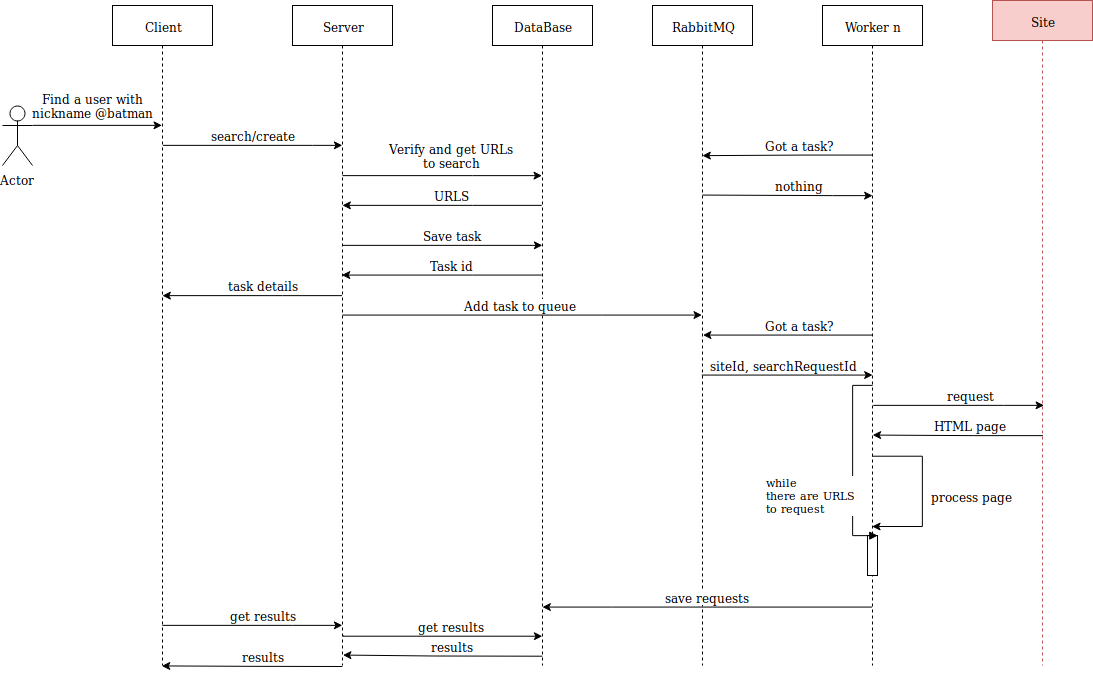

The diagram above was exported from draw.io. Its source (the exported page's mxGraphModel, read from the mxfile embedded in the PNG):
<mxGraphModel dx="757" dy="439" grid="1" gridSize="10" guides="1" tooltips="1" connect="1" arrows="1" fold="1" page="1" pageScale="1" pageWidth="850" pageHeight="1100" math="0" shadow="0">
  <root>
    <mxCell id="0" />
    <mxCell id="1" parent="0" />
    <mxCell id="Q7TRx8__3OulbjUzS3hI-12" style="edgeStyle=orthogonalEdgeStyle;rounded=0;orthogonalLoop=1;jettySize=auto;html=1;exitX=1;exitY=0.3333333333333333;exitDx=0;exitDy=0;exitPerimeter=0;" edge="1" parent="1" source="Q7TRx8__3OulbjUzS3hI-2" target="Q7TRx8__3OulbjUzS3hI-6">
      <mxGeometry relative="1" as="geometry">
        <Array as="points">
          <mxPoint x="140" y="140" />
          <mxPoint x="140" y="140" />
        </Array>
      </mxGeometry>
    </mxCell>
    <mxCell id="Q7TRx8__3OulbjUzS3hI-13" value="&lt;div&gt;Find a user with&lt;/div&gt;&lt;div&gt;nickname @batman&lt;br&gt;&lt;/div&gt;" style="text;html=1;resizable=0;points=[];align=center;verticalAlign=middle;labelBackgroundColor=#ffffff;" vertex="1" connectable="0" parent="Q7TRx8__3OulbjUzS3hI-12">
      <mxGeometry x="-0.2101" y="-3" relative="1" as="geometry">
        <mxPoint x="9" y="-23" as="offset" />
      </mxGeometry>
    </mxCell>
    <mxCell id="Q7TRx8__3OulbjUzS3hI-2" value="Actor" style="shape=umlActor;verticalLabelPosition=bottom;labelBackgroundColor=#ffffff;verticalAlign=top;html=1;outlineConnect=0;" vertex="1" parent="1">
      <mxGeometry x="10" y="120" width="30" height="60" as="geometry" />
    </mxCell>
    <mxCell id="Q7TRx8__3OulbjUzS3hI-14" value="" style="edgeStyle=orthogonalEdgeStyle;rounded=0;orthogonalLoop=1;jettySize=auto;html=1;" edge="1" parent="1">
      <mxGeometry relative="1" as="geometry">
        <mxPoint x="170.42857142857144" y="160" as="sourcePoint" />
        <mxPoint x="350" y="160" as="targetPoint" />
        <Array as="points">
          <mxPoint x="320" y="160" />
          <mxPoint x="320" y="160" />
        </Array>
      </mxGeometry>
    </mxCell>
    <mxCell id="Q7TRx8__3OulbjUzS3hI-15" value="search/create" style="text;html=1;resizable=0;points=[];align=center;verticalAlign=middle;labelBackgroundColor=#ffffff;" vertex="1" connectable="0" parent="Q7TRx8__3OulbjUzS3hI-14">
      <mxGeometry x="0.2215" y="2" relative="1" as="geometry">
        <mxPoint x="-19.5" y="-8" as="offset" />
      </mxGeometry>
    </mxCell>
    <mxCell id="Q7TRx8__3OulbjUzS3hI-6" value="&lt;div&gt;Client&lt;/div&gt;" style="shape=umlLifeline;perimeter=lifelinePerimeter;whiteSpace=wrap;html=1;container=1;collapsible=0;recursiveResize=0;outlineConnect=0;" vertex="1" parent="1">
      <mxGeometry x="120" y="20" width="100" height="660" as="geometry" />
    </mxCell>
    <mxCell id="Q7TRx8__3OulbjUzS3hI-18" value="" style="edgeStyle=orthogonalEdgeStyle;rounded=0;orthogonalLoop=1;jettySize=auto;html=1;" edge="1" parent="1" source="Q7TRx8__3OulbjUzS3hI-7" target="Q7TRx8__3OulbjUzS3hI-8">
      <mxGeometry relative="1" as="geometry">
        <mxPoint x="529.5" y="199.83333333333337" as="targetPoint" />
        <Array as="points">
          <mxPoint x="480" y="190" />
          <mxPoint x="480" y="190" />
        </Array>
      </mxGeometry>
    </mxCell>
    <mxCell id="Q7TRx8__3OulbjUzS3hI-19" value="&lt;div&gt;Verify and get URLs&lt;/div&gt;&lt;div&gt; to search&lt;/div&gt;" style="text;html=1;resizable=0;points=[];align=center;verticalAlign=middle;labelBackgroundColor=#ffffff;" vertex="1" connectable="0" parent="Q7TRx8__3OulbjUzS3hI-18">
      <mxGeometry x="-0.1492" y="1" relative="1" as="geometry">
        <mxPoint x="23.5" y="-19" as="offset" />
      </mxGeometry>
    </mxCell>
    <mxCell id="Q7TRx8__3OulbjUzS3hI-7" value="Server" style="shape=umlLifeline;perimeter=lifelinePerimeter;whiteSpace=wrap;html=1;container=1;collapsible=0;recursiveResize=0;outlineConnect=0;" vertex="1" parent="1">
      <mxGeometry x="300" y="20" width="100" height="660" as="geometry" />
    </mxCell>
    <mxCell id="Q7TRx8__3OulbjUzS3hI-8" value="DataBase" style="shape=umlLifeline;perimeter=lifelinePerimeter;whiteSpace=wrap;html=1;container=1;collapsible=0;recursiveResize=0;outlineConnect=0;" vertex="1" parent="1">
      <mxGeometry x="500" y="20" width="100" height="660" as="geometry" />
    </mxCell>
    <mxCell id="Q7TRx8__3OulbjUzS3hI-9" value="RabbitMQ" style="shape=umlLifeline;perimeter=lifelinePerimeter;whiteSpace=wrap;html=1;container=1;collapsible=0;recursiveResize=0;outlineConnect=0;" vertex="1" parent="1">
      <mxGeometry x="660" y="20" width="100" height="660" as="geometry" />
    </mxCell>
    <mxCell id="Q7TRx8__3OulbjUzS3hI-10" value="Worker n" style="shape=umlLifeline;perimeter=lifelinePerimeter;whiteSpace=wrap;html=1;container=1;collapsible=0;recursiveResize=0;outlineConnect=0;" vertex="1" parent="1">
      <mxGeometry x="830" y="20" width="100" height="660" as="geometry" />
    </mxCell>
    <mxCell id="Q7TRx8__3OulbjUzS3hI-11" value="Site" style="shape=umlLifeline;perimeter=lifelinePerimeter;whiteSpace=wrap;html=1;container=1;collapsible=0;recursiveResize=0;outlineConnect=0;fillColor=#f8cecc;strokeColor=#b85450;" vertex="1" parent="1">
      <mxGeometry x="1000" y="15" width="100" height="665" as="geometry" />
    </mxCell>
    <mxCell id="Q7TRx8__3OulbjUzS3hI-22" value="" style="edgeStyle=orthogonalEdgeStyle;rounded=0;orthogonalLoop=1;jettySize=auto;html=1;endArrow=none;endFill=0;startArrow=classic;startFill=1;" edge="1" parent="1">
      <mxGeometry relative="1" as="geometry">
        <mxPoint x="349.6666666666665" y="219.83333333333337" as="sourcePoint" />
        <mxPoint x="549.5" y="219.83333333333337" as="targetPoint" />
        <Array as="points">
          <mxPoint x="480" y="220" />
          <mxPoint x="480" y="220" />
        </Array>
      </mxGeometry>
    </mxCell>
    <mxCell id="Q7TRx8__3OulbjUzS3hI-23" value="&lt;div&gt;URLS&lt;/div&gt;" style="text;html=1;resizable=0;points=[];align=center;verticalAlign=middle;labelBackgroundColor=#ffffff;" vertex="1" connectable="0" parent="Q7TRx8__3OulbjUzS3hI-22">
      <mxGeometry x="-0.1492" y="1" relative="1" as="geometry">
        <mxPoint x="24.5" y="-9" as="offset" />
      </mxGeometry>
    </mxCell>
    <mxCell id="Q7TRx8__3OulbjUzS3hI-24" value="" style="edgeStyle=orthogonalEdgeStyle;rounded=0;orthogonalLoop=1;jettySize=auto;html=1;" edge="1" parent="1">
      <mxGeometry relative="1" as="geometry">
        <mxPoint x="350.1666666666665" y="259.83333333333337" as="sourcePoint" />
        <mxPoint x="550" y="259.83333333333337" as="targetPoint" />
        <Array as="points">
          <mxPoint x="480.5" y="260" />
          <mxPoint x="480.5" y="260" />
        </Array>
      </mxGeometry>
    </mxCell>
    <mxCell id="Q7TRx8__3OulbjUzS3hI-25" value="&lt;div&gt;Save task&lt;/div&gt;" style="text;html=1;resizable=0;points=[];align=center;verticalAlign=middle;labelBackgroundColor=#ffffff;" vertex="1" connectable="0" parent="Q7TRx8__3OulbjUzS3hI-24">
      <mxGeometry x="-0.1492" y="1" relative="1" as="geometry">
        <mxPoint x="24.5" y="-9" as="offset" />
      </mxGeometry>
    </mxCell>
    <mxCell id="Q7TRx8__3OulbjUzS3hI-26" value="" style="edgeStyle=orthogonalEdgeStyle;rounded=0;orthogonalLoop=1;jettySize=auto;html=1;endArrow=none;endFill=0;startArrow=classic;startFill=1;" edge="1" parent="1">
      <mxGeometry relative="1" as="geometry">
        <mxPoint x="349.5" y="289.83333333333337" as="sourcePoint" />
        <mxPoint x="549.5" y="289.83333333333337" as="targetPoint" />
        <Array as="points">
          <mxPoint x="480" y="290" />
          <mxPoint x="480" y="290" />
        </Array>
      </mxGeometry>
    </mxCell>
    <mxCell id="Q7TRx8__3OulbjUzS3hI-27" value="Task id" style="text;html=1;resizable=0;points=[];align=center;verticalAlign=middle;labelBackgroundColor=#ffffff;" vertex="1" connectable="0" parent="Q7TRx8__3OulbjUzS3hI-26">
      <mxGeometry x="-0.1492" y="1" relative="1" as="geometry">
        <mxPoint x="24.5" y="-9" as="offset" />
      </mxGeometry>
    </mxCell>
    <mxCell id="Q7TRx8__3OulbjUzS3hI-34" value="" style="edgeStyle=orthogonalEdgeStyle;rounded=0;orthogonalLoop=1;jettySize=auto;html=1;" edge="1" parent="1" target="Q7TRx8__3OulbjUzS3hI-9">
      <mxGeometry relative="1" as="geometry">
        <mxPoint x="349.8333333333335" y="329.83333333333337" as="sourcePoint" />
        <mxPoint x="549.8333333333335" y="329.83333333333337" as="targetPoint" />
        <Array as="points">
          <mxPoint x="610" y="330" />
          <mxPoint x="610" y="330" />
        </Array>
      </mxGeometry>
    </mxCell>
    <mxCell id="Q7TRx8__3OulbjUzS3hI-35" value="&lt;div&gt;Add task to queue&lt;br&gt;&lt;/div&gt;" style="text;html=1;resizable=0;points=[];align=center;verticalAlign=middle;labelBackgroundColor=#ffffff;" vertex="1" connectable="0" parent="Q7TRx8__3OulbjUzS3hI-34">
      <mxGeometry x="-0.1492" y="1" relative="1" as="geometry">
        <mxPoint x="24.5" y="-9" as="offset" />
      </mxGeometry>
    </mxCell>
    <mxCell id="Q7TRx8__3OulbjUzS3hI-36" value="" style="edgeStyle=orthogonalEdgeStyle;rounded=0;orthogonalLoop=1;jettySize=auto;html=1;" edge="1" parent="1">
      <mxGeometry relative="1" as="geometry">
        <mxPoint x="709.8333333333335" y="209.83333333333337" as="sourcePoint" />
        <mxPoint x="880" y="210" as="targetPoint" />
        <Array as="points">
          <mxPoint x="840" y="210" />
          <mxPoint x="840" y="210" />
        </Array>
      </mxGeometry>
    </mxCell>
    <mxCell id="Q7TRx8__3OulbjUzS3hI-37" value="nothing" style="text;html=1;resizable=0;points=[];align=center;verticalAlign=middle;labelBackgroundColor=#ffffff;" vertex="1" connectable="0" parent="Q7TRx8__3OulbjUzS3hI-36">
      <mxGeometry x="-0.1492" y="1" relative="1" as="geometry">
        <mxPoint x="24.5" y="-9" as="offset" />
      </mxGeometry>
    </mxCell>
    <mxCell id="Q7TRx8__3OulbjUzS3hI-38" value="" style="edgeStyle=orthogonalEdgeStyle;rounded=0;orthogonalLoop=1;jettySize=auto;html=1;endArrow=none;endFill=0;startArrow=classic;startFill=1;" edge="1" parent="1">
      <mxGeometry relative="1" as="geometry">
        <mxPoint x="710" y="170" as="sourcePoint" />
        <mxPoint x="880" y="169.83333333333337" as="targetPoint" />
        <Array as="points">
          <mxPoint x="810.5" y="170" />
          <mxPoint x="810.5" y="170" />
        </Array>
      </mxGeometry>
    </mxCell>
    <mxCell id="Q7TRx8__3OulbjUzS3hI-39" value="Got a task?" style="text;html=1;resizable=0;points=[];align=center;verticalAlign=middle;labelBackgroundColor=#ffffff;" vertex="1" connectable="0" parent="Q7TRx8__3OulbjUzS3hI-38">
      <mxGeometry x="-0.1492" y="1" relative="1" as="geometry">
        <mxPoint x="24.5" y="-9" as="offset" />
      </mxGeometry>
    </mxCell>
    <mxCell id="Q7TRx8__3OulbjUzS3hI-40" value="" style="edgeStyle=orthogonalEdgeStyle;rounded=0;orthogonalLoop=1;jettySize=auto;html=1;" edge="1" parent="1">
      <mxGeometry relative="1" as="geometry">
        <mxPoint x="709.5" y="389.83333333333337" as="sourcePoint" />
        <mxPoint x="880.3333333333335" y="389.83333333333337" as="targetPoint" />
        <Array as="points">
          <mxPoint x="840" y="390" />
          <mxPoint x="840" y="390" />
        </Array>
      </mxGeometry>
    </mxCell>
    <mxCell id="Q7TRx8__3OulbjUzS3hI-41" value="siteId, searchRequestId" style="text;html=1;resizable=0;points=[];align=center;verticalAlign=middle;labelBackgroundColor=#ffffff;" vertex="1" connectable="0" parent="Q7TRx8__3OulbjUzS3hI-40">
      <mxGeometry x="-0.1492" y="1" relative="1" as="geometry">
        <mxPoint x="9" y="-9" as="offset" />
      </mxGeometry>
    </mxCell>
    <mxCell id="Q7TRx8__3OulbjUzS3hI-42" value="" style="edgeStyle=orthogonalEdgeStyle;rounded=0;orthogonalLoop=1;jettySize=auto;html=1;endArrow=none;endFill=0;startArrow=classic;startFill=1;" edge="1" parent="1">
      <mxGeometry relative="1" as="geometry">
        <mxPoint x="710.3333333333335" y="349.83333333333337" as="sourcePoint" />
        <mxPoint x="880.3333333333335" y="349.83333333333337" as="targetPoint" />
        <Array as="points">
          <mxPoint x="810.5" y="350" />
          <mxPoint x="810.5" y="350" />
        </Array>
      </mxGeometry>
    </mxCell>
    <mxCell id="Q7TRx8__3OulbjUzS3hI-43" value="Got a task?" style="text;html=1;resizable=0;points=[];align=center;verticalAlign=middle;labelBackgroundColor=#ffffff;" vertex="1" connectable="0" parent="Q7TRx8__3OulbjUzS3hI-42">
      <mxGeometry x="-0.1492" y="1" relative="1" as="geometry">
        <mxPoint x="24.5" y="-9" as="offset" />
      </mxGeometry>
    </mxCell>
    <mxCell id="Q7TRx8__3OulbjUzS3hI-44" value="" style="edgeStyle=orthogonalEdgeStyle;rounded=0;orthogonalLoop=1;jettySize=auto;html=1;" edge="1" parent="1">
      <mxGeometry relative="1" as="geometry">
        <mxPoint x="880.5" y="419.83333333333337" as="sourcePoint" />
        <mxPoint x="1051.3333333333335" y="419.83333333333337" as="targetPoint" />
        <Array as="points">
          <mxPoint x="1011" y="420" />
          <mxPoint x="1011" y="420" />
        </Array>
      </mxGeometry>
    </mxCell>
    <mxCell id="Q7TRx8__3OulbjUzS3hI-45" value="request" style="text;html=1;resizable=0;points=[];align=center;verticalAlign=middle;labelBackgroundColor=#ffffff;" vertex="1" connectable="0" parent="Q7TRx8__3OulbjUzS3hI-44">
      <mxGeometry x="-0.1492" y="1" relative="1" as="geometry">
        <mxPoint x="24.5" y="-9" as="offset" />
      </mxGeometry>
    </mxCell>
    <mxCell id="Q7TRx8__3OulbjUzS3hI-46" value="" style="edgeStyle=orthogonalEdgeStyle;rounded=0;orthogonalLoop=1;jettySize=auto;html=1;endArrow=none;endFill=0;startArrow=classic;startFill=1;" edge="1" parent="1">
      <mxGeometry relative="1" as="geometry">
        <mxPoint x="880.3333333333335" y="449.83333333333337" as="sourcePoint" />
        <mxPoint x="1050.5" y="450" as="targetPoint" />
        <Array as="points">
          <mxPoint x="980.5" y="450" />
          <mxPoint x="980.5" y="450" />
        </Array>
      </mxGeometry>
    </mxCell>
    <mxCell id="Q7TRx8__3OulbjUzS3hI-47" value="HTML page" style="text;html=1;resizable=0;points=[];align=center;verticalAlign=middle;labelBackgroundColor=#ffffff;" vertex="1" connectable="0" parent="Q7TRx8__3OulbjUzS3hI-46">
      <mxGeometry x="-0.1492" y="1" relative="1" as="geometry">
        <mxPoint x="24.5" y="-9" as="offset" />
      </mxGeometry>
    </mxCell>
    <mxCell id="Q7TRx8__3OulbjUzS3hI-48" value="" style="edgeStyle=orthogonalEdgeStyle;rounded=0;orthogonalLoop=1;jettySize=auto;html=1;" edge="1" parent="1">
      <mxGeometry relative="1" as="geometry">
        <mxPoint x="879.6666666666665" y="470.8333333333335" as="sourcePoint" />
        <mxPoint x="879.6666666666665" y="540.8333333333335" as="targetPoint" />
        <Array as="points">
          <mxPoint x="930" y="471" />
          <mxPoint x="930" y="541" />
        </Array>
      </mxGeometry>
    </mxCell>
    <mxCell id="Q7TRx8__3OulbjUzS3hI-50" value="process page" style="text;html=1;resizable=0;points=[];align=center;verticalAlign=middle;labelBackgroundColor=#ffffff;" vertex="1" connectable="0" parent="Q7TRx8__3OulbjUzS3hI-48">
      <mxGeometry x="-0.4086" y="-20" relative="1" as="geometry">
        <mxPoint x="69.5" y="40" as="offset" />
      </mxGeometry>
    </mxCell>
    <mxCell id="Q7TRx8__3OulbjUzS3hI-51" value="" style="edgeStyle=orthogonalEdgeStyle;rounded=0;orthogonalLoop=1;jettySize=auto;html=1;endArrow=none;endFill=0;startArrow=classic;startFill=1;" edge="1" parent="1">
      <mxGeometry relative="1" as="geometry">
        <mxPoint x="549.6666666666665" y="621.8333333333335" as="sourcePoint" />
        <mxPoint x="879.8333333333335" y="621.8333333333334" as="targetPoint" />
        <Array as="points">
          <mxPoint x="620" y="622" />
          <mxPoint x="620" y="622" />
        </Array>
      </mxGeometry>
    </mxCell>
    <mxCell id="Q7TRx8__3OulbjUzS3hI-52" value="save requests" style="text;html=1;resizable=0;points=[];align=center;verticalAlign=middle;labelBackgroundColor=#ffffff;" vertex="1" connectable="0" parent="Q7TRx8__3OulbjUzS3hI-51">
      <mxGeometry x="-0.1492" y="1" relative="1" as="geometry">
        <mxPoint x="24.5" y="-9" as="offset" />
      </mxGeometry>
    </mxCell>
    <mxCell id="Q7TRx8__3OulbjUzS3hI-53" value="" style="html=1;points=[];perimeter=orthogonalPerimeter;" vertex="1" parent="1">
      <mxGeometry x="875" y="550" width="10" height="40" as="geometry" />
    </mxCell>
    <mxCell id="Q7TRx8__3OulbjUzS3hI-54" value="&lt;div&gt;while&lt;/div&gt;&lt;div&gt;there are URLS&lt;/div&gt;&lt;div&gt;to request&lt;br&gt;&lt;/div&gt;" style="edgeStyle=orthogonalEdgeStyle;html=1;align=left;spacingLeft=2;endArrow=block;rounded=0;entryX=1;entryY=0;" edge="1" target="Q7TRx8__3OulbjUzS3hI-53" parent="1">
      <mxGeometry x="0.3333" y="-90" relative="1" as="geometry">
        <mxPoint x="880" y="400" as="sourcePoint" />
        <Array as="points">
          <mxPoint x="860" y="400" />
          <mxPoint x="860" y="550" />
        </Array>
        <mxPoint as="offset" />
      </mxGeometry>
    </mxCell>
    <mxCell id="Q7TRx8__3OulbjUzS3hI-59" value="" style="edgeStyle=orthogonalEdgeStyle;rounded=0;orthogonalLoop=1;jettySize=auto;html=1;endArrow=none;endFill=0;startArrow=classic;startFill=1;" edge="1" parent="1">
      <mxGeometry relative="1" as="geometry">
        <mxPoint x="169.0689655172414" y="680.1551724137931" as="sourcePoint" />
        <mxPoint x="349.7586206896551" y="680.844827586207" as="targetPoint" />
        <Array as="points">
          <mxPoint x="259.5" y="680.5" />
        </Array>
      </mxGeometry>
    </mxCell>
    <mxCell id="Q7TRx8__3OulbjUzS3hI-60" value="results" style="text;html=1;resizable=0;points=[];align=center;verticalAlign=middle;labelBackgroundColor=#ffffff;" vertex="1" connectable="0" parent="Q7TRx8__3OulbjUzS3hI-59">
      <mxGeometry x="-0.1492" y="1" relative="1" as="geometry">
        <mxPoint x="24.5" y="-9" as="offset" />
      </mxGeometry>
    </mxCell>
    <mxCell id="Q7TRx8__3OulbjUzS3hI-61" value="" style="edgeStyle=orthogonalEdgeStyle;rounded=0;orthogonalLoop=1;jettySize=auto;html=1;" edge="1" parent="1">
      <mxGeometry relative="1" as="geometry">
        <mxPoint x="169.94827586206907" y="639.6551724137931" as="sourcePoint" />
        <mxPoint x="350" y="640" as="targetPoint" />
        <Array as="points">
          <mxPoint x="300" y="640" />
          <mxPoint x="300" y="640" />
        </Array>
      </mxGeometry>
    </mxCell>
    <mxCell id="Q7TRx8__3OulbjUzS3hI-62" value="get results" style="text;html=1;resizable=0;points=[];align=center;verticalAlign=middle;labelBackgroundColor=#ffffff;" vertex="1" connectable="0" parent="Q7TRx8__3OulbjUzS3hI-61">
      <mxGeometry x="-0.1492" y="1" relative="1" as="geometry">
        <mxPoint x="24.5" y="-9" as="offset" />
      </mxGeometry>
    </mxCell>
    <mxCell id="Q7TRx8__3OulbjUzS3hI-63" value="" style="edgeStyle=orthogonalEdgeStyle;rounded=0;orthogonalLoop=1;jettySize=auto;html=1;entryX=0.5;entryY=0.956;entryDx=0;entryDy=0;entryPerimeter=0;" edge="1" parent="1" target="Q7TRx8__3OulbjUzS3hI-8">
      <mxGeometry relative="1" as="geometry">
        <mxPoint x="350.2586206896551" y="649.6551724137933" as="sourcePoint" />
        <mxPoint x="530.2586206896551" y="650.344827586207" as="targetPoint" />
        <Array as="points">
          <mxPoint x="350" y="651" />
        </Array>
      </mxGeometry>
    </mxCell>
    <mxCell id="Q7TRx8__3OulbjUzS3hI-64" value="get results" style="text;html=1;resizable=0;points=[];align=center;verticalAlign=middle;labelBackgroundColor=#ffffff;" vertex="1" connectable="0" parent="Q7TRx8__3OulbjUzS3hI-63">
      <mxGeometry x="-0.1492" y="1" relative="1" as="geometry">
        <mxPoint x="24.5" y="-9" as="offset" />
      </mxGeometry>
    </mxCell>
    <mxCell id="Q7TRx8__3OulbjUzS3hI-65" value="" style="edgeStyle=orthogonalEdgeStyle;rounded=0;orthogonalLoop=1;jettySize=auto;html=1;endArrow=none;endFill=0;startArrow=classic;startFill=1;" edge="1" parent="1">
      <mxGeometry relative="1" as="geometry">
        <mxPoint x="350.16666666666663" y="669.6666666666666" as="sourcePoint" />
        <mxPoint x="550" y="670.5" as="targetPoint" />
        <Array as="points">
          <mxPoint x="440.5" y="670" />
        </Array>
      </mxGeometry>
    </mxCell>
    <mxCell id="Q7TRx8__3OulbjUzS3hI-66" value="results" style="text;html=1;resizable=0;points=[];align=center;verticalAlign=middle;labelBackgroundColor=#ffffff;" vertex="1" connectable="0" parent="Q7TRx8__3OulbjUzS3hI-65">
      <mxGeometry x="-0.1492" y="1" relative="1" as="geometry">
        <mxPoint x="24.5" y="-9" as="offset" />
      </mxGeometry>
    </mxCell>
    <mxCell id="Q7TRx8__3OulbjUzS3hI-67" value="" style="edgeStyle=orthogonalEdgeStyle;rounded=0;orthogonalLoop=1;jettySize=auto;html=1;endArrow=none;endFill=0;startArrow=classic;startFill=1;" edge="1" parent="1" target="Q7TRx8__3OulbjUzS3hI-7">
      <mxGeometry relative="1" as="geometry">
        <mxPoint x="169.8571428571429" y="309.8571428571429" as="sourcePoint" />
        <mxPoint x="369.2857142857142" y="309.8571428571429" as="targetPoint" />
        <Array as="points">
          <mxPoint x="290" y="310" />
          <mxPoint x="290" y="310" />
        </Array>
      </mxGeometry>
    </mxCell>
    <mxCell id="Q7TRx8__3OulbjUzS3hI-68" value="&lt;div&gt;task details&lt;/div&gt;" style="text;html=1;resizable=0;points=[];align=center;verticalAlign=middle;labelBackgroundColor=#ffffff;" vertex="1" connectable="0" parent="Q7TRx8__3OulbjUzS3hI-67">
      <mxGeometry x="-0.1492" y="1" relative="1" as="geometry">
        <mxPoint x="24.5" y="-9" as="offset" />
      </mxGeometry>
    </mxCell>
  </root>
</mxGraphModel>